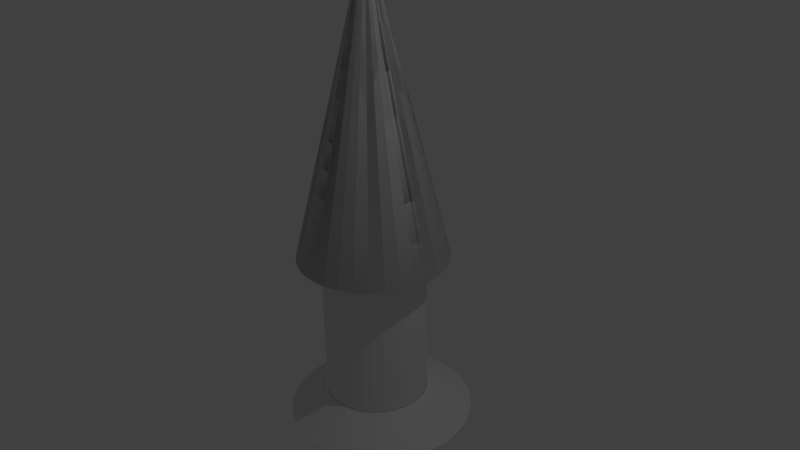 # Source: Tower.blend  (saved by Blender 2.77.0; exported with 4.5.12 LTS)
import bpy
from mathutils import Matrix  # noqa: F401  (used for matrix-valued properties, if any)

bpy.ops.wm.read_factory_settings(use_empty=True)
scene = bpy.context.scene
scene.name = 'Scene'

# ---- collections
col_collection_1 = bpy.data.collections.new('Collection 1'); scene.collection.children.link(col_collection_1)

# ---- materials (node trees are filled in below, after node groups)
mat_material = bpy.data.materials.new('Material')
mat_material.alpha_threshold = 0.0
mat_material.use_transparent_shadow = False
mat_material.roughness = 0.5
mat_material.line_color = (0.0, 0.0, 0.0, 1.0)

# ---- material node trees

# ---- world
world_world = bpy.data.worlds.new('World'); scene.world = world_world
world_world.color = (0.05088, 0.05088, 0.05088)
world_world.use_sun_shadow = False
world_world.sun_shadow_jitter_overblur = 0.0
world_world.cycles.sampling_method = 'MANUAL'

# ---- cameras
cam_camera = bpy.data.cameras.new('Camera')
cam_camera.clip_end = 100.0
cam_camera.lens = 35.0
cam_camera.sensor_width = 32.0
cam_camera.sensor_height = 18.0
cam_camera.ortho_scale = 7.314
cam_camera.dof.focus_distance = 0.0
cam_camera.dof.aperture_fstop = 128.0

# ---- lights
light_lamp = bpy.data.lights.new('Lamp', 'POINT')
light_lamp.transmission_factor = 0.0
light_lamp.cutoff_distance = 30.0
light_lamp.energy = 100.0
light_lamp.shadow_buffer_clip_start = 1.001
light_lamp.shadow_soft_size = 0.1
light_lamp.shadow_maximum_resolution = 0.006
light_lamp.use_absolute_resolution = True

# ---- meshes
me_cube = bpy.data.meshes.new('Cube')
me_cube.from_pydata([(-0.9808, 0.1951, 0.0), (-0.9239, 0.3827, 0.0), (-0.8315, 0.5556, 0.0), (-0.7071, 0.7071, 0.0), (-0.5556, 0.8315, 0.0), (-0.3827, 0.9239, 0.0), (-0.1951, 0.9808, 0.0), (0.0, 1.0, 0.0), (-1.0, 7.55e-08, 0.0), (-0.9808, -0.1951, 0.0), (-0.9239, -0.3827, 0.0), (-0.8315, -0.5556, 0.0), (-0.7071, -0.7071, 0.0), (-0.5556, -0.8315, 0.0), (-0.3827, -0.9239, 0.0), (-0.1951, -0.9808, 0.0), (3.258e-07, -1.0, 0.0), (0.1951, -0.9808, 0.0), (0.3827, -0.9239, 0.0), (0.5556, -0.8315, 0.0), (0.7071, -0.7071, 0.0), (0.8315, -0.5556, 0.0), (0.9239, -0.3827, 0.0), (0.9808, -0.1951, 0.0), (1.0, 9.656e-07, 0.0), (0.9808, 0.1951, 0.0), (0.9239, 0.3827, 0.0), (0.8315, 0.5556, 0.0), (0.7071, 0.7071, 0.0), (0.5556, 0.8315, 0.0), (0.3827, 0.9239, 0.0), (0.1951, 0.9808, 0.0), (-1.192e-07, 2.98e-07, 4.0), (-1.192e-07, 2.98e-07, 4.0), (-1.192e-07, 2.98e-07, 4.0), (-1.192e-07, 2.98e-07, 4.0), (-1.192e-07, 2.98e-07, 4.0), (-1.192e-07, 2.98e-07, 4.0), (-1.192e-07, 2.98e-07, 4.0), (-1.187e-07, 2.98e-07, 4.0), (-1.192e-07, 2.999e-07, 4.0), (-1.192e-07, 2.98e-07, 4.0), (-1.192e-07, 2.98e-07, 4.0), (-1.192e-07, 2.98e-07, 4.0), (-1.192e-07, 2.98e-07, 4.0), (-1.192e-07, 2.98e-07, 4.0), (-1.192e-07, 2.98e-07, 4.0), (-1.192e-07, 2.98e-07, 4.0), (-1.187e-07, 3.576e-07, 4.0), (-1.192e-07, 2.98e-07, 4.0), (-1.192e-07, 2.98e-07, 4.0), (-1.192e-07, 2.98e-07, 4.0), (-1.192e-07, 2.98e-07, 4.0), (-1.192e-07, 2.98e-07, 4.0), (-1.192e-07, 2.98e-07, 4.0), (-1.192e-07, 2.98e-07, 4.0), (-1.192e-07, 2.999e-07, 4.0), (-1.192e-07, 2.98e-07, 4.0), (-1.192e-07, 2.98e-07, 4.0), (-1.192e-07, 2.98e-07, 4.0), (-1.192e-07, 2.98e-07, 4.0), (-1.192e-07, 2.98e-07, 4.0), (-1.192e-07, 2.98e-07, 4.0), (-1.192e-07, 2.98e-07, 4.0), (-0.9808, 0.1951, 0.0), (-0.9239, 0.3827, 0.0), (-0.8315, 0.5556, 0.0), (-0.7071, 0.7071, 0.0), (-0.5556, 0.8315, 0.0), (-0.3827, 0.9239, 0.0), (-0.1951, 0.9808, 0.0), (0.0, 1.0, 0.0), (-1.0, 7.55e-08, 0.0), (-0.9808, -0.1951, 0.0), (-0.9239, -0.3827, 0.0), (-0.8315, -0.5556, 0.0), (-0.7071, -0.7071, 0.0), (-0.5556, -0.8315, 0.0), (-0.3827, -0.9239, 0.0), (-0.1951, -0.9808, 0.0), (3.258e-07, -1.0, 0.0), (0.1951, -0.9808, 0.0), (0.3827, -0.9239, 0.0), (0.5556, -0.8315, 0.0), (0.7071, -0.7071, 0.0), (0.8315, -0.5556, 0.0), (0.9239, -0.3827, 0.0), (0.9808, -0.1951, 0.0), (1.0, 9.656e-07, 0.0), (0.9808, 0.1951, 0.0), (0.9239, 0.3827, 0.0), (0.8315, 0.5556, 0.0), (0.7071, 0.7071, 0.0), (0.5556, 0.8315, 0.0), (0.3827, 0.9239, 0.0), (0.1951, 0.9808, 0.0), (-1.192e-07, 2.98e-07, 4.0), (-1.192e-07, 2.98e-07, 4.0), (-1.192e-07, 2.98e-07, 4.0), (-1.192e-07, 2.98e-07, 4.0), (-1.192e-07, 2.98e-07, 4.0), (-1.192e-07, 2.98e-07, 4.0), (-1.192e-07, 2.98e-07, 4.0), (-1.187e-07, 2.98e-07, 4.0), (-1.192e-07, 2.999e-07, 4.0), (-1.192e-07, 2.98e-07, 4.0), (-1.192e-07, 2.98e-07, 4.0), (-1.192e-07, 2.98e-07, 4.0), (-1.192e-07, 2.98e-07, 4.0), (-1.192e-07, 2.98e-07, 4.0), (-1.192e-07, 2.98e-07, 4.0), (-1.192e-07, 2.98e-07, 4.0), (-1.187e-07, 3.576e-07, 4.0), (-1.192e-07, 2.98e-07, 4.0), (-1.192e-07, 2.98e-07, 4.0), (-1.192e-07, 2.98e-07, 4.0), (-1.192e-07, 2.98e-07, 4.0), (-1.192e-07, 2.98e-07, 4.0), (-1.192e-07, 2.98e-07, 4.0), (-1.192e-07, 2.98e-07, 4.0), (-1.192e-07, 2.999e-07, 4.0), (-1.192e-07, 2.98e-07, 4.0), (-1.192e-07, 2.98e-07, 4.0), (-1.192e-07, 2.98e-07, 4.0), (-1.192e-07, 2.98e-07, 4.0), (-1.192e-07, 2.98e-07, 4.0), (-1.192e-07, 2.98e-07, 4.0), (-1.192e-07, 2.98e-07, 4.0), (-0.6702, 0.1333, 0.0), (-0.6313, 0.2615, 0.0), (-0.5681, 0.3796, 0.0), (-0.4832, 0.4832, 0.0), (-0.3796, 0.5681, 0.0), (-0.2615, 0.6313, 0.0), (-0.1333, 0.6702, 0.0), (-3.761e-08, 0.6833, 0.0), (-0.6833, 1.466e-07, 0.0), (-0.6702, -0.1333, 0.0), (-0.6313, -0.2615, 0.0), (-0.5681, -0.3796, 0.0), (-0.4832, -0.4832, 0.0), (-0.3796, -0.5681, 0.0), (-0.2615, -0.6313, 0.0), (-0.1333, -0.6702, 0.0), (1.85e-07, -0.6833, 0.0), (0.1333, -0.6702, 0.0), (0.2615, -0.6313, 0.0), (0.3796, -0.5681, 0.0), (0.4832, -0.4832, 0.0), (0.5681, -0.3796, 0.0), (0.6313, -0.2615, 0.0), (0.6702, -0.1333, 0.0), (0.6833, 7.548e-07, 0.0), (0.6702, 0.1333, 0.0), (0.6313, 0.2615, 0.0), (0.5681, 0.3796, 0.0), (0.4832, 0.4832, 0.0), (0.3796, 0.5681, 0.0), (0.2615, 0.6313, 0.0), (0.1333, 0.6702, 0.0), (-0.6702, 0.1333, 0.0), (-0.6313, 0.2615, 0.0), (-0.5681, 0.3796, 0.0), (-0.4832, 0.4832, 0.0), (-0.3796, 0.5681, 0.0), (-0.2615, 0.6313, 0.0), (-0.1333, 0.6702, 0.0), (-3.761e-08, 0.6833, 0.0), (-0.6833, 1.466e-07, 0.0), (-0.6702, -0.1333, 0.0), (-0.6313, -0.2615, 0.0), (-0.5681, -0.3796, 0.0), (-0.4832, -0.4832, 0.0), (-0.3796, -0.5681, 0.0), (-0.2615, -0.6313, 0.0), (-0.1333, -0.6702, 0.0), (1.85e-07, -0.6833, 0.0), (0.1333, -0.6702, 0.0), (0.2615, -0.6313, 0.0), (0.3796, -0.5681, 0.0), (0.4832, -0.4832, 0.0), (0.5681, -0.3796, 0.0), (0.6313, -0.2615, 0.0), (0.6702, -0.1333, 0.0), (0.6833, 7.548e-07, 0.0), (0.6702, 0.1333, 0.0), (0.6313, 0.2615, 0.0), (0.5681, 0.3796, 0.0), (0.4832, 0.4832, 0.0), (0.3796, 0.5681, 0.0), (0.2615, 0.6313, 0.0), (0.1333, 0.6702, 0.0), (-0.6702, 0.1333, -2.0), (-0.6313, 0.2615, -2.0), (-0.5681, 0.3796, -2.0), (-0.4832, 0.4832, -2.0), (-0.3796, 0.5681, -2.0), (-0.2615, 0.6313, -2.0), (-0.1333, 0.6702, -2.0), (-3.761e-08, 0.6833, -2.0), (-0.6833, 1.466e-07, -2.0), (-0.6702, -0.1333, -2.0), (-0.6313, -0.2615, -2.0), (-0.5681, -0.3796, -2.0), (-0.4832, -0.4832, -2.0), (-0.3796, -0.5681, -2.0), (-0.2615, -0.6313, -2.0), (-0.1333, -0.6702, -2.0), (1.85e-07, -0.6833, -2.0), (0.1333, -0.6702, -2.0), (0.2615, -0.6313, -2.0), (0.3796, -0.5681, -2.0), (0.4832, -0.4832, -2.0), (0.5681, -0.3796, -2.0), (0.6313, -0.2615, -2.0), (0.6702, -0.1333, -2.0), (0.6833, 7.548e-07, -2.0), (0.6702, 0.1333, -2.0), (0.6313, 0.2615, -2.0), (0.5681, 0.3796, -2.0), (0.4832, 0.4832, -2.0), (0.3796, 0.5681, -2.0), (0.2615, 0.6313, -2.0), (0.1333, 0.6702, -2.0), (-0.6702, 0.1333, -2.0), (-0.6313, 0.2615, -2.0), (-0.5681, 0.3796, -2.0), (-0.4832, 0.4832, -2.0), (-0.3796, 0.5681, -2.0), (-0.2615, 0.6313, -2.0), (-0.1333, 0.6702, -2.0), (-3.761e-08, 0.6833, -2.0), (-0.6833, 1.466e-07, -2.0), (-0.6702, -0.1333, -2.0), (-0.6313, -0.2615, -2.0), (-0.5681, -0.3796, -2.0), (-0.4832, -0.4832, -2.0), (-0.3796, -0.5681, -2.0), (-0.2615, -0.6313, -2.0), (-0.1333, -0.6702, -2.0), (1.85e-07, -0.6833, -2.0), (0.1333, -0.6702, -2.0), (0.2615, -0.6313, -2.0), (0.3796, -0.5681, -2.0), (0.4832, -0.4832, -2.0), (0.5681, -0.3796, -2.0), (0.6313, -0.2615, -2.0), (0.6702, -0.1333, -2.0), (0.6833, 7.548e-07, -2.0), (0.6702, 0.1333, -2.0), (0.6313, 0.2615, -2.0), (0.5681, 0.3796, -2.0), (0.4832, 0.4832, -2.0), (0.3796, 0.5681, -2.0), (0.2615, 0.6313, -2.0), (0.1333, 0.6702, -2.0), (0.03532, 1.297, -2.326), (-0.2085, 1.273, -2.326), (-0.4429, 1.201, -2.326), (-0.659, 1.086, -2.326), (-0.8484, 0.9305, -2.326), (-1.004, 0.7411, -2.326), (-1.119, 0.5251, -2.326), (-1.19, 0.2906, -2.326), (-1.214, 0.0468, -2.326), (-1.19, -0.197, -2.326), (-1.119, -0.4315, -2.326), (-1.004, -0.6475, -2.326), (-0.8484, -0.8369, -2.326), (-0.659, -0.9923, -2.326), (-0.4429, -1.108, -2.326), (-0.2085, -1.179, -2.326), (0.03532, -1.203, -2.326), (0.2791, -1.179, -2.326), (0.5136, -1.108, -2.326), (0.7296, -0.9923, -2.326), (0.919, -0.8369, -2.326), (1.074, -0.6475, -2.326), (1.19, -0.4315, -2.326), (1.261, -0.197, -2.326), (1.285, 0.0468, -2.326), (1.261, 0.2906, -2.326), (1.19, 0.5251, -2.326), (1.074, 0.7411, -2.326), (0.919, 0.9305, -2.326), (0.7296, 1.086, -2.326), (0.5136, 1.201, -2.326), (0.2791, 1.273, -2.326), (0.0001862, 0.6964, -1.998), (-0.136, 0.683, -1.998), (-0.267, 0.6432, -1.998), (-0.3877, 0.5787, -1.998), (-0.4936, 0.4919, -1.998), (-0.5804, 0.3861, -1.998), (-0.6449, 0.2653, -1.998), (-0.6847, 0.1344, -1.998), (-0.6981, -0.001864, -1.998), (-0.6847, -0.1381, -1.998), (-0.6449, -0.2691, -1.998), (-0.5804, -0.3898, -1.998), (-0.4936, -0.4956, -1.998), (-0.3877, -0.5824, -1.998), (-0.267, -0.647, -1.998), (-0.136, -0.6867, -1.998), (0.0001864, -0.7001, -1.998), (0.1364, -0.6867, -1.998), (0.2674, -0.647, -1.998), (0.3881, -0.5824, -1.998), (0.4939, -0.4956, -1.998), (0.5808, -0.3898, -1.998), (0.6453, -0.2691, -1.998), (0.685, -0.1381, -1.998), (0.6984, -0.001864, -1.998), (0.685, 0.1344, -1.998), (0.6453, 0.2653, -1.998), (0.5808, 0.3861, -1.998), (0.4939, 0.4919, -1.998), (0.3881, 0.5787, -1.998), (0.2674, 0.6432, -1.998), (0.1364, 0.683, -1.998), (-0.6702, 0.1333, -4.0), (-0.6313, 0.2615, -4.0), (-0.5681, 0.3796, -4.0), (-0.4832, 0.4832, -4.0), (-0.3796, 0.5681, -4.0), (-0.2615, 0.6313, -4.0), (-0.1333, 0.6702, -4.0), (-3.761e-08, 0.6833, -4.0), (-0.6833, 1.466e-07, -4.0), (-0.6702, -0.1333, -4.0), (-0.6313, -0.2615, -4.0), (-0.5681, -0.3796, -4.0), (-0.4832, -0.4832, -4.0), (-0.3796, -0.5681, -4.0), (-0.2615, -0.6313, -4.0), (-0.1333, -0.6702, -4.0), (1.85e-07, -0.6833, -4.0), (0.1333, -0.6702, -4.0), (0.2615, -0.6313, -4.0), (0.3796, -0.5681, -4.0), (0.4832, -0.4832, -4.0), (0.5681, -0.3796, -4.0), (0.6313, -0.2615, -4.0), (0.6702, -0.1333, -4.0), (0.6833, 7.548e-07, -4.0), (0.6702, 0.1333, -4.0), (0.6313, 0.2615, -4.0), (0.5681, 0.3796, -4.0), (0.4832, 0.4832, -4.0), (0.3796, 0.5681, -4.0), (0.2615, 0.6313, -4.0), (0.1333, 0.6702, -4.0), (-0.6702, 0.1333, -7.0), (-0.6313, 0.2615, -7.0), (-0.5681, 0.3796, -7.0), (-0.4832, 0.4832, -7.0), (-0.3796, 0.5681, -7.0), (-0.2615, 0.6313, -7.0), (-0.1333, 0.6702, -7.0), (-3.761e-08, 0.6833, -7.0), (-0.6833, 1.466e-07, -7.0), (-0.6702, -0.1333, -7.0), (-0.6313, -0.2615, -7.0), (-0.5681, -0.3796, -7.0), (-0.4832, -0.4832, -7.0), (-0.3796, -0.5681, -7.0), (-0.2615, -0.6313, -7.0), (-0.1333, -0.6702, -7.0), (1.85e-07, -0.6833, -7.0), (0.1333, -0.6702, -7.0), (0.2615, -0.6313, -7.0), (0.3796, -0.5681, -7.0), (0.4832, -0.4832, -7.0), (0.5681, -0.3796, -7.0), (0.6313, -0.2615, -7.0), (0.6702, -0.1333, -7.0), (0.6833, 7.548e-07, -7.0), (0.6702, 0.1333, -7.0), (0.6313, 0.2615, -7.0), (0.5681, 0.3796, -7.0), (0.4832, 0.4832, -7.0), (0.3796, 0.5681, -7.0), (0.2615, 0.6313, -7.0), (0.1333, 0.6702, -7.0), (-0.8414, 0.1614, -11.48), (-0.7929, 0.3216, -11.48), (-0.7139, 0.4692, -11.48), (-0.6077, 0.5986, -11.48), (-0.4783, 0.7048, -11.48), (-0.3307, 0.7837, -11.48), (-0.1705, 0.8323, -11.48), (-0.00392, 0.8487, -11.48), (-0.8579, -0.005195, -11.48), (-0.8414, -0.1718, -11.48), (-0.7929, -0.332, -11.48), (-0.7139, -0.4796, -11.48), (-0.6077, -0.609, -11.48), (-0.4783, -0.7152, -11.48), (-0.3307, -0.7941, -11.48), (-0.1705, -0.8427, -11.48), (-0.00392, -0.8591, -11.48), (0.1627, -0.8427, -11.48), (0.3229, -0.7941, -11.48), (0.4705, -0.7152, -11.48), (0.5999, -0.609, -11.48), (0.7061, -0.4796, -11.48), (0.785, -0.332, -11.48), (0.8336, -0.1718, -11.48), (0.85, -0.005194, -11.48), (0.8336, 0.1614, -11.48), (0.785, 0.3216, -11.48), (0.7061, 0.4692, -11.48), (0.5999, 0.5986, -11.48), (0.4705, 0.7048, -11.48), (0.3229, 0.7837, -11.48), (0.1627, 0.8323, -11.48)], [], [(17, 49, 48, 16), (7, 39, 63, 31), (27, 59, 58, 26), (23, 55, 54, 22), (14, 46, 45, 13), (2, 34, 35, 3), (18, 50, 49, 17), (10, 42, 41, 9), (21, 53, 52, 20), (6, 38, 39, 7), (31, 63, 62, 30), (22, 54, 53, 21), (25, 57, 56, 24), (16, 48, 47, 15), (1, 33, 34, 2), (12, 44, 43, 11), (26, 58, 57, 25), (29, 61, 60, 28), (20, 52, 51, 19), (5, 37, 38, 6), (11, 43, 42, 10), (8, 40, 32, 0), (30, 62, 61, 29), (15, 47, 46, 14), (0, 32, 33, 1), (24, 56, 55, 23), (3, 35, 36, 4), (4, 36, 37, 5), (28, 60, 59, 27), (19, 51, 50, 18), (9, 41, 40, 8), (13, 45, 44, 12), (81, 80, 112, 113), (71, 95, 127, 103), (91, 90, 122, 123), (87, 86, 118, 119), (78, 77, 109, 110), (66, 67, 99, 98), (82, 81, 113, 114), (74, 73, 105, 106), (85, 84, 116, 117), (70, 71, 103, 102), (95, 94, 126, 127), (86, 85, 117, 118), (89, 88, 120, 121), (80, 79, 111, 112), (65, 66, 98, 97), (76, 75, 107, 108), (90, 89, 121, 122), (93, 92, 124, 125), (84, 83, 115, 116), (69, 70, 102, 101), (75, 74, 106, 107), (72, 64, 96, 104), (94, 93, 125, 126), (79, 78, 110, 111), (64, 65, 97, 96), (88, 87, 119, 120), (67, 68, 100, 99), (68, 69, 101, 100), (92, 91, 123, 124), (83, 82, 114, 115), (73, 72, 104, 105), (77, 76, 108, 109), (63, 39, 103, 127), (38, 37, 101, 102), (36, 35, 99, 100), (22, 21, 85, 86), (20, 19, 83, 84), (46, 47, 111, 110), (44, 45, 109, 108), (26, 25, 89, 90), (24, 23, 87, 88), (10, 9, 73, 74), (50, 51, 115, 114), (12, 11, 75, 76), (48, 49, 113, 112), (30, 29, 93, 94), (28, 27, 91, 92), (1, 2, 66, 65), (54, 55, 119, 118), (8, 0, 64, 72), (52, 53, 117, 116), (42, 43, 107, 106), (7, 31, 95, 71), (5, 6, 70, 69), (58, 59, 123, 122), (3, 4, 68, 67), (56, 57, 121, 120), (33, 32, 96, 97), (40, 41, 105, 104), (15, 14, 78, 79), (62, 63, 127, 126), (13, 12, 76, 77), (60, 61, 125, 124), (37, 36, 100, 101), (35, 34, 98, 99), (19, 18, 82, 83), (17, 16, 80, 81), (45, 46, 110, 109), (39, 38, 102, 103), (23, 22, 86, 87), (21, 20, 84, 85), (11, 10, 74, 75), (49, 50, 114, 113), (47, 48, 112, 111), (27, 26, 90, 91), (25, 24, 88, 89), (0, 1, 65, 64), (53, 54, 118, 117), (9, 8, 72, 73), (51, 52, 116, 115), (31, 30, 94, 95), (29, 28, 92, 93), (4, 5, 69, 68), (57, 58, 122, 121), (2, 3, 67, 66), (55, 56, 120, 119), (41, 42, 106, 105), (43, 44, 108, 107), (14, 13, 77, 78), (61, 62, 126, 125), (6, 7, 71, 70), (59, 60, 124, 123), (34, 33, 97, 98), (32, 40, 104, 96), (18, 17, 81, 82), (16, 15, 79, 80), (90, 89, 153, 154), (93, 92, 156, 157), (75, 74, 138, 139), (84, 83, 147, 148), (69, 70, 134, 133), (72, 64, 128, 136), (94, 93, 157, 158), (64, 65, 129, 128), (88, 87, 151, 152), (79, 78, 142, 143), (67, 68, 132, 131), (83, 82, 146, 147), (68, 69, 133, 132), (92, 91, 155, 156), (77, 76, 140, 141), (73, 72, 136, 137), (71, 95, 159, 135), (87, 86, 150, 151), (78, 77, 141, 142), (81, 80, 144, 145), (66, 67, 131, 130), (82, 81, 145, 146), (91, 90, 154, 155), (70, 71, 135, 134), (74, 73, 137, 138), (85, 84, 148, 149), (95, 94, 158, 159), (86, 85, 149, 150), (65, 66, 130, 129), (89, 88, 152, 153), (80, 79, 143, 144), (76, 75, 139, 140), (156, 155, 187, 188), (147, 146, 178, 179), (132, 133, 165, 164), (141, 140, 172, 173), (137, 136, 168, 169), (135, 159, 191, 167), (151, 150, 182, 183), (142, 141, 173, 174), (145, 144, 176, 177), (130, 131, 163, 162), (146, 145, 177, 178), (155, 154, 186, 187), (134, 135, 167, 166), (138, 137, 169, 170), (149, 148, 180, 181), (159, 158, 190, 191), (150, 149, 181, 182), (129, 130, 162, 161), (153, 152, 184, 185), (144, 143, 175, 176), (140, 139, 171, 172), (154, 153, 185, 186), (157, 156, 188, 189), (133, 134, 166, 165), (139, 138, 170, 171), (148, 147, 179, 180), (136, 128, 160, 168), (158, 157, 189, 190), (128, 129, 161, 160), (152, 151, 183, 184), (143, 142, 174, 175), (131, 132, 164, 163), (191, 190, 222, 223), (182, 181, 213, 214), (176, 175, 207, 208), (161, 162, 194, 193), (185, 184, 216, 217), (172, 171, 203, 204), (186, 185, 217, 218), (189, 188, 220, 221), (165, 166, 198, 197), (171, 170, 202, 203), (180, 179, 211, 212), (168, 160, 192, 200), (190, 189, 221, 222), (160, 161, 193, 192), (184, 183, 215, 216), (175, 174, 206, 207), (163, 164, 196, 195), (164, 165, 197, 196), (188, 187, 219, 220), (179, 178, 210, 211), (169, 168, 200, 201), (173, 172, 204, 205), (167, 191, 223, 199), (183, 182, 214, 215), (174, 173, 205, 206), (177, 176, 208, 209), (162, 163, 195, 194), (187, 186, 218, 219), (178, 177, 209, 210), (181, 180, 212, 213), (166, 167, 199, 198), (170, 169, 201, 202), (222, 221, 253, 254), (207, 206, 238, 239), (192, 193, 225, 224), (216, 215, 247, 248), (195, 196, 228, 227), (196, 197, 229, 228), (220, 219, 251, 252), (211, 210, 242, 243), (201, 200, 232, 233), (205, 204, 236, 237), (199, 223, 255, 231), (206, 205, 237, 238), (215, 214, 246, 247), (194, 195, 227, 226), (209, 208, 240, 241), (219, 218, 250, 251), (210, 209, 241, 242), (202, 201, 233, 234), (213, 212, 244, 245), (198, 199, 231, 230), (223, 222, 254, 255), (214, 213, 245, 246), (217, 216, 248, 249), (208, 207, 239, 240), (193, 194, 226, 225), (204, 203, 235, 236), (218, 217, 249, 250), (221, 220, 252, 253), (212, 211, 243, 244), (197, 198, 230, 229), (203, 202, 234, 235), (200, 192, 224, 232), (282, 283, 315, 314), (273, 274, 306, 305), (276, 277, 309, 308), (267, 268, 300, 299), (258, 259, 291, 290), (286, 287, 319, 318), (277, 278, 310, 309), (271, 272, 304, 303), (262, 263, 295, 294), (280, 281, 313, 312), (256, 257, 289, 288), (281, 282, 314, 313), (284, 285, 317, 316), (266, 267, 299, 298), (257, 258, 290, 289), (275, 276, 308, 307), (260, 261, 293, 292), (285, 286, 318, 317), (261, 262, 294, 293), (279, 280, 312, 311), (270, 271, 303, 302), (264, 265, 297, 296), (265, 266, 298, 297), (283, 284, 316, 315), (274, 275, 307, 306), (259, 260, 292, 291), (268, 269, 301, 300), (287, 256, 288, 319), (278, 279, 311, 310), (269, 270, 302, 301), (272, 273, 305, 304), (263, 264, 296, 295), (240, 239, 335, 336), (249, 248, 344, 345), (228, 229, 325, 324), (236, 235, 331, 332), (243, 242, 338, 339), (253, 252, 348, 349), (244, 243, 339, 340), (238, 237, 333, 334), (232, 224, 320, 328), (247, 246, 342, 343), (248, 247, 343, 344), (227, 228, 324, 323), (251, 250, 346, 347), (242, 241, 337, 338), (234, 233, 329, 330), (252, 251, 347, 348), (255, 254, 350, 351), (233, 232, 328, 329), (246, 245, 341, 342), (237, 236, 332, 333), (225, 226, 322, 321), (231, 255, 351, 327), (250, 249, 345, 346), (241, 240, 336, 337), (226, 227, 323, 322), (229, 230, 326, 325), (235, 234, 330, 331), (254, 253, 349, 350), (245, 244, 340, 341), (230, 231, 327, 326), (239, 238, 334, 335), (224, 225, 321, 320), (330, 329, 361, 362), (348, 347, 379, 380), (351, 350, 382, 383), (329, 328, 360, 361), (342, 341, 373, 374), (333, 332, 364, 365), (321, 322, 354, 353), (327, 351, 383, 359), (322, 323, 355, 354), (346, 345, 377, 378), (337, 336, 368, 369), (331, 330, 362, 363), (325, 326, 358, 357), (350, 349, 381, 382), (341, 340, 372, 373), (326, 327, 359, 358), (335, 334, 366, 367), (320, 321, 353, 352), (345, 344, 376, 377), (336, 335, 367, 368), (339, 338, 370, 371), (324, 325, 357, 356), (332, 331, 363, 364), (349, 348, 380, 381), (340, 339, 371, 372), (334, 333, 365, 366), (328, 320, 352, 360), (343, 342, 374, 375), (344, 343, 375, 376), (323, 324, 356, 355), (347, 346, 378, 379), (338, 337, 369, 370), (382, 381, 413, 414), (373, 372, 404, 405), (358, 359, 391, 390), (367, 366, 398, 399), (352, 353, 385, 384), (377, 376, 408, 409), (368, 367, 399, 400), (364, 363, 395, 396), (371, 370, 402, 403), (356, 357, 389, 388), (381, 380, 412, 413), (372, 371, 403, 404), (375, 374, 406, 407), (366, 365, 397, 398), (360, 352, 384, 392), (376, 375, 407, 408), (370, 369, 401, 402), (355, 356, 388, 387), (379, 378, 410, 411), (362, 361, 393, 394), (380, 379, 411, 412), (383, 382, 414, 415), (365, 364, 396, 397), (361, 360, 392, 393), (374, 373, 405, 406), (353, 354, 386, 385), (359, 383, 415, 391), (354, 355, 387, 386), (378, 377, 409, 410), (369, 368, 400, 401), (363, 362, 394, 395), (357, 358, 390, 389)])
me_cube.materials.append(mat_material)
me_cube.use_remesh_preserve_volume = False
me_cube.use_remesh_preserve_attributes = False
me_cube.use_mirror_vertex_groups = False
me_cube.update()

# ---- objects
ob_cube = bpy.data.objects.new('Cube', me_cube)
ob_lamp = bpy.data.objects.new('Lamp', light_lamp)
ob_camera = bpy.data.objects.new('Camera', cam_camera)

# ---- transforms, parenting, visibility, modifiers, constraints
ob_cube.location = (0.0, 0.0, 0.0)
ob_cube.lock_rotations_4d = False
ob_cube.empty_display_type = 'ARROWS'
ob_cube.lineart.crease_threshold = 0.0
ob_lamp.location = (4.076, 1.005, 5.904)
ob_lamp.rotation_euler = (0.6503, 0.05522, 1.866)
ob_lamp.lock_rotations_4d = False
ob_lamp.empty_display_type = 'ARROWS'
ob_lamp.color = (0.0, 0.0, 0.0, 0.0)
ob_lamp.lineart.crease_threshold = 0.0
ob_camera.location = (7.481, -6.508, 5.344)
ob_camera.rotation_euler = (1.109, 0.01082, 0.8149)
ob_camera.lock_rotations_4d = False
ob_camera.empty_display_type = 'ARROWS'
ob_camera.color = (0.0, 0.0, 0.0, 0.0)
ob_camera.display_type = 'WIRE'
ob_camera.lineart.crease_threshold = 0.0

# ---- collection membership
col_collection_1.objects.link(ob_cube)
col_collection_1.objects.link(ob_lamp)
col_collection_1.objects.link(ob_camera)

# ---- scene / render settings (as saved in the file)
scene.camera = ob_camera
scene.frame_start = 1; scene.frame_end = 250; scene.frame_set(1)
scene.render.engine = 'BLENDER_EEVEE_NEXT'
scene.render.resolution_percentage = 50
scene.render.dither_intensity = 0.0
scene.cycles.use_denoising = False
scene.cycles.samples = 128
scene.cycles.sampling_pattern = 'TABULATED_SOBOL'
scene.cycles.light_sampling_threshold = 0.0
scene.cycles.use_adaptive_sampling = False
scene.cycles.use_light_tree = False
scene.cycles.blur_glossy = 0.0
scene.cycles.sample_clamp_indirect = 0.0
scene.view_settings.view_transform = 'Standard'
bpy.context.view_layer.update()
